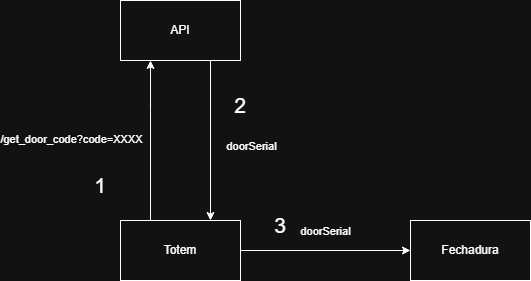

The diagram above was exported from draw.io. Its source (the exported page's mxGraphModel, read from the mxfile embedded in the PNG):
<mxGraphModel dx="1426" dy="749" grid="1" gridSize="10" guides="1" tooltips="1" connect="1" arrows="1" fold="1" page="1" pageScale="1" pageWidth="827" pageHeight="1169" math="0" shadow="0">
  <root>
    <mxCell id="0" />
    <mxCell id="1" parent="0" />
    <mxCell id="a5xa9rX_U-HdJ3G7Pa20-7" style="edgeStyle=orthogonalEdgeStyle;rounded=0;orthogonalLoop=1;jettySize=auto;html=1;" edge="1" parent="1" source="a5xa9rX_U-HdJ3G7Pa20-1" target="a5xa9rX_U-HdJ3G7Pa20-2">
      <mxGeometry relative="1" as="geometry">
        <Array as="points">
          <mxPoint x="230" y="330" />
          <mxPoint x="230" y="330" />
        </Array>
      </mxGeometry>
    </mxCell>
    <mxCell id="a5xa9rX_U-HdJ3G7Pa20-8" value="/get_door_code?code=XXXX" style="edgeLabel;html=1;align=center;verticalAlign=middle;resizable=0;points=[];" vertex="1" connectable="0" parent="a5xa9rX_U-HdJ3G7Pa20-7">
      <mxGeometry x="-0.0545" y="-4" relative="1" as="geometry">
        <mxPoint x="-84" y="-6" as="offset" />
      </mxGeometry>
    </mxCell>
    <mxCell id="a5xa9rX_U-HdJ3G7Pa20-10" style="edgeStyle=orthogonalEdgeStyle;rounded=0;orthogonalLoop=1;jettySize=auto;html=1;entryX=0;entryY=0.5;entryDx=0;entryDy=0;" edge="1" parent="1" source="a5xa9rX_U-HdJ3G7Pa20-1" target="a5xa9rX_U-HdJ3G7Pa20-9">
      <mxGeometry relative="1" as="geometry" />
    </mxCell>
    <mxCell id="a5xa9rX_U-HdJ3G7Pa20-11" value="doorSerial" style="edgeLabel;html=1;align=center;verticalAlign=middle;resizable=0;points=[];" vertex="1" connectable="0" parent="a5xa9rX_U-HdJ3G7Pa20-10">
      <mxGeometry x="-0.0118" y="4" relative="1" as="geometry">
        <mxPoint y="-16" as="offset" />
      </mxGeometry>
    </mxCell>
    <mxCell id="a5xa9rX_U-HdJ3G7Pa20-1" value="Totem" style="rounded=0;whiteSpace=wrap;html=1;" vertex="1" parent="1">
      <mxGeometry x="200" y="440" width="120" height="60" as="geometry" />
    </mxCell>
    <mxCell id="a5xa9rX_U-HdJ3G7Pa20-5" style="edgeStyle=orthogonalEdgeStyle;rounded=0;orthogonalLoop=1;jettySize=auto;html=1;exitX=0.75;exitY=1;exitDx=0;exitDy=0;entryX=0.75;entryY=0;entryDx=0;entryDy=0;" edge="1" parent="1" source="a5xa9rX_U-HdJ3G7Pa20-2" target="a5xa9rX_U-HdJ3G7Pa20-1">
      <mxGeometry relative="1" as="geometry" />
    </mxCell>
    <mxCell id="a5xa9rX_U-HdJ3G7Pa20-6" value="doorSerial" style="edgeLabel;html=1;align=center;verticalAlign=middle;resizable=0;points=[];" vertex="1" connectable="0" parent="a5xa9rX_U-HdJ3G7Pa20-5">
      <mxGeometry x="-0.1545" y="-4" relative="1" as="geometry">
        <mxPoint x="44" y="17" as="offset" />
      </mxGeometry>
    </mxCell>
    <mxCell id="a5xa9rX_U-HdJ3G7Pa20-2" value="API" style="rounded=0;whiteSpace=wrap;html=1;" vertex="1" parent="1">
      <mxGeometry x="200" y="220" width="120" height="60" as="geometry" />
    </mxCell>
    <mxCell id="a5xa9rX_U-HdJ3G7Pa20-9" value="Fechadura" style="rounded=0;whiteSpace=wrap;html=1;" vertex="1" parent="1">
      <mxGeometry x="490" y="440" width="120" height="60" as="geometry" />
    </mxCell>
    <mxCell id="a5xa9rX_U-HdJ3G7Pa20-12" value="&lt;font style=&quot;font-size: 21px;&quot;&gt;1&lt;/font&gt;" style="text;html=1;whiteSpace=wrap;strokeColor=none;fillColor=none;align=center;verticalAlign=middle;rounded=0;" vertex="1" parent="1">
      <mxGeometry x="150" y="390" width="60" height="30" as="geometry" />
    </mxCell>
    <mxCell id="a5xa9rX_U-HdJ3G7Pa20-13" value="&lt;font style=&quot;font-size: 21px;&quot;&gt;2&lt;/font&gt;" style="text;html=1;whiteSpace=wrap;strokeColor=none;fillColor=none;align=center;verticalAlign=middle;rounded=0;" vertex="1" parent="1">
      <mxGeometry x="290" y="310" width="60" height="30" as="geometry" />
    </mxCell>
    <mxCell id="a5xa9rX_U-HdJ3G7Pa20-14" value="&lt;font style=&quot;font-size: 21px;&quot;&gt;3&lt;/font&gt;" style="text;html=1;whiteSpace=wrap;strokeColor=none;fillColor=none;align=center;verticalAlign=middle;rounded=0;" vertex="1" parent="1">
      <mxGeometry x="330" y="430" width="60" height="30" as="geometry" />
    </mxCell>
  </root>
</mxGraphModel>